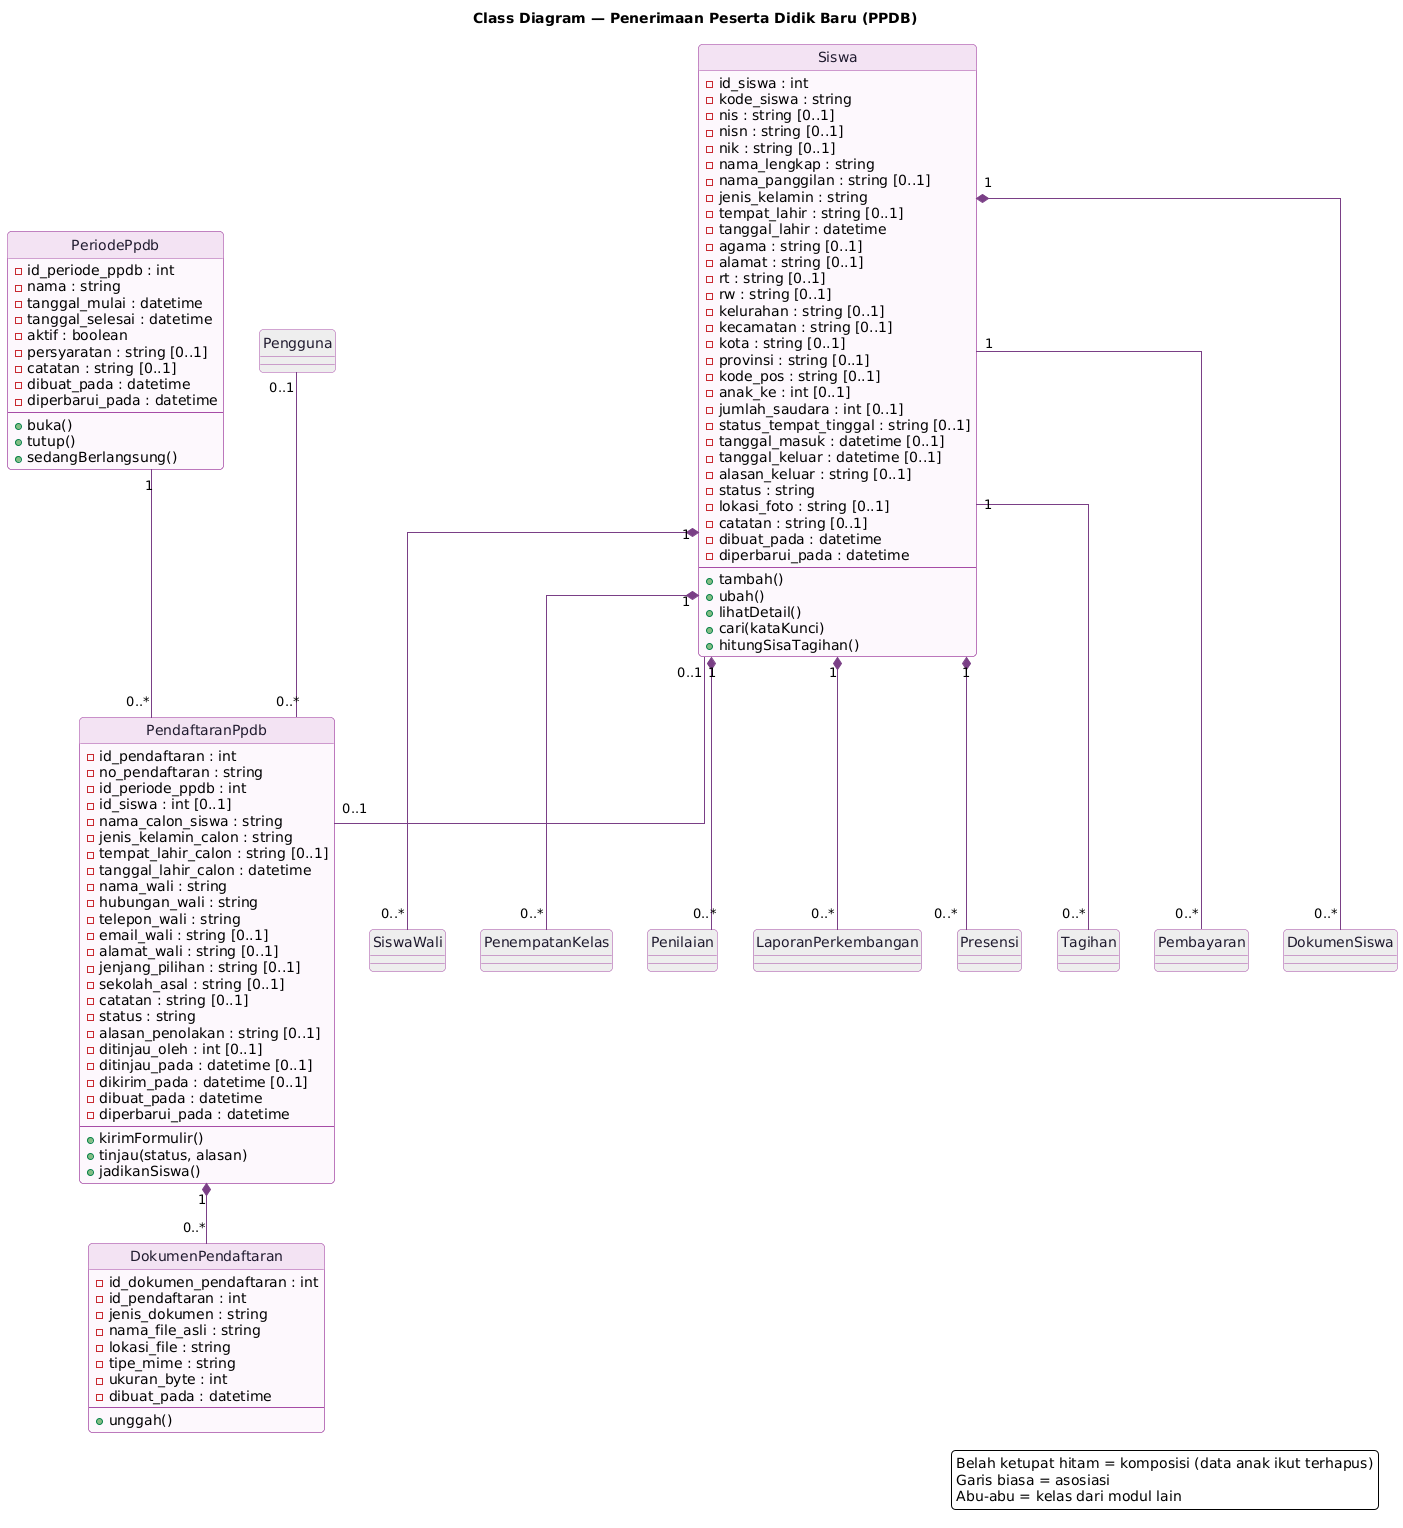

The diagram above was rendered by PlantUML. Its source (embedded in the PNG):
@startuml class-ppdb
skinparam backgroundColor #FFFFFF
skinparam shadowing false
skinparam defaultFontName "DejaVu Sans"
skinparam roundCorner 8
skinparam linetype ortho
skinparam ArrowColor #7a3f86
skinparam class {
  BackgroundColor #FDF8FD
  BorderColor #A64CA6
  HeaderBackgroundColor #F3E3F3
  FontColor #1f1a2e
}
hide circle
title Class Diagram — Penerimaan Peserta Didik Baru (PPDB)

class SiswaWali #EEEEEE

class Siswa {
  - id_siswa : int
  - kode_siswa : string
  - nis : string [0..1]
  - nisn : string [0..1]
  - nik : string [0..1]
  - nama_lengkap : string
  - nama_panggilan : string [0..1]
  - jenis_kelamin : string
  - tempat_lahir : string [0..1]
  - tanggal_lahir : datetime
  - agama : string [0..1]
  - alamat : string [0..1]
  - rt : string [0..1]
  - rw : string [0..1]
  - kelurahan : string [0..1]
  - kecamatan : string [0..1]
  - kota : string [0..1]
  - provinsi : string [0..1]
  - kode_pos : string [0..1]
  - anak_ke : int [0..1]
  - jumlah_saudara : int [0..1]
  - status_tempat_tinggal : string [0..1]
  - tanggal_masuk : datetime [0..1]
  - tanggal_keluar : datetime [0..1]
  - alasan_keluar : string [0..1]
  - status : string
  - lokasi_foto : string [0..1]
  - catatan : string [0..1]
  - dibuat_pada : datetime
  - diperbarui_pada : datetime
  --
  + tambah()
  + ubah()
  + lihatDetail()
  + cari(kataKunci)
  + hitungSisaTagihan()
}

class PenempatanKelas #EEEEEE

class PendaftaranPpdb {
  - id_pendaftaran : int
  - no_pendaftaran : string
  - id_periode_ppdb : int
  - id_siswa : int [0..1]
  - nama_calon_siswa : string
  - jenis_kelamin_calon : string
  - tempat_lahir_calon : string [0..1]
  - tanggal_lahir_calon : datetime
  - nama_wali : string
  - hubungan_wali : string
  - telepon_wali : string
  - email_wali : string [0..1]
  - alamat_wali : string [0..1]
  - jenjang_pilihan : string [0..1]
  - sekolah_asal : string [0..1]
  - catatan : string [0..1]
  - status : string
  - alasan_penolakan : string [0..1]
  - ditinjau_oleh : int [0..1]
  - ditinjau_pada : datetime [0..1]
  - dikirim_pada : datetime [0..1]
  - dibuat_pada : datetime
  - diperbarui_pada : datetime
  --
  + kirimFormulir()
  + tinjau(status, alasan)
  + jadikanSiswa()
}

class PeriodePpdb {
  - id_periode_ppdb : int
  - nama : string
  - tanggal_mulai : datetime
  - tanggal_selesai : datetime
  - aktif : boolean
  - persyaratan : string [0..1]
  - catatan : string [0..1]
  - dibuat_pada : datetime
  - diperbarui_pada : datetime
  --
  + buka()
  + tutup()
  + sedangBerlangsung()
}

class Pengguna #EEEEEE

class DokumenPendaftaran {
  - id_dokumen_pendaftaran : int
  - id_pendaftaran : int
  - jenis_dokumen : string
  - nama_file_asli : string
  - lokasi_file : string
  - tipe_mime : string
  - ukuran_byte : int
  - dibuat_pada : datetime
  --
  + unggah()
}

class Penilaian #EEEEEE

class LaporanPerkembangan #EEEEEE

class Presensi #EEEEEE

class Tagihan #EEEEEE

class Pembayaran #EEEEEE

class DokumenSiswa #EEEEEE

Siswa "1" *-- "0..*" SiswaWali
Siswa "1" *-- "0..*" PenempatanKelas
PeriodePpdb "1" -- "0..*" PendaftaranPpdb
Siswa "0..1" -- "0..1" PendaftaranPpdb
Pengguna "0..1" -- "0..*" PendaftaranPpdb
PendaftaranPpdb "1" *-- "0..*" DokumenPendaftaran
Siswa "1" *-- "0..*" Penilaian
Siswa "1" *-- "0..*" LaporanPerkembangan
Siswa "1" *-- "0..*" Presensi
Siswa "1" -- "0..*" Tagihan
Siswa "1" -- "0..*" Pembayaran
Siswa "1" *-- "0..*" DokumenSiswa

legend right
  Belah ketupat hitam = komposisi (data anak ikut terhapus)
  Garis biasa = asosiasi
  Abu-abu = kelas dari modul lain
endlegend
@enduml